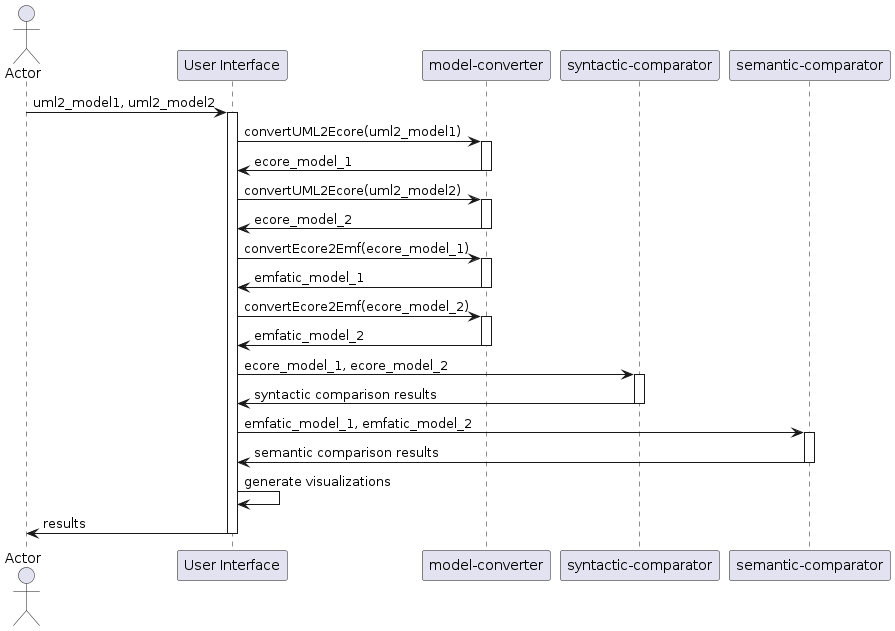

The diagram above was rendered by PlantUML. Its source (embedded in the PNG):
@startuml
actor       Actor       as act
participant "User Interface" as ui
participant "model-converter" as mc
participant "syntactic-comparator" as sync
participant "semantic-comparator" as semc

act -> ui: uml2_model1, uml2_model2
activate ui
ui-> mc: convertUML2Ecore(uml2_model1)
activate mc
mc -> ui: ecore_model_1
deactivate mc

ui-> mc: convertUML2Ecore(uml2_model2)
activate mc
mc -> ui: ecore_model_2
deactivate mc

ui-> mc: convertEcore2Emf(ecore_model_1)
activate mc
mc -> ui: emfatic_model_1
deactivate mc

ui-> mc: convertEcore2Emf(ecore_model_2)
activate mc
mc -> ui: emfatic_model_2
deactivate mc

ui -> sync: ecore_model_1, ecore_model_2
activate sync
sync -> ui: syntactic comparison results
deactivate sync

ui -> semc: emfatic_model_1, emfatic_model_2
activate semc
semc -> ui: semantic comparison results
deactivate semc

ui -> ui: generate visualizations
ui -> act: results

deactivate ui
@enduml